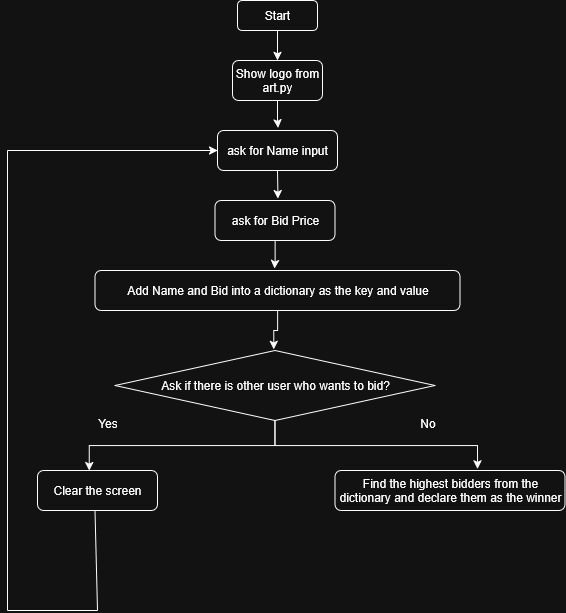

The diagram above was exported from draw.io. Its source (the exported page's mxGraphModel, read from the mxfile embedded in the PNG):
<mxGraphModel dx="1501" dy="820" grid="1" gridSize="10" guides="1" tooltips="1" connect="1" arrows="1" fold="1" page="1" pageScale="1" pageWidth="850" pageHeight="1100" math="0" shadow="0">
  <root>
    <mxCell id="0" />
    <mxCell id="1" parent="0" />
    <mxCell id="A6ndOoLelrdamzA8vRPo-3" value="Ask if there is other user who wants to bid?" style="rhombus;whiteSpace=wrap;html=1;" vertex="1" parent="1">
      <mxGeometry x="187.5" y="400" width="320" height="70" as="geometry" />
    </mxCell>
    <mxCell id="A6ndOoLelrdamzA8vRPo-57" style="edgeStyle=orthogonalEdgeStyle;rounded=0;orthogonalLoop=1;jettySize=auto;html=1;entryX=0.5;entryY=0;entryDx=0;entryDy=0;" edge="1" parent="1" source="A6ndOoLelrdamzA8vRPo-17" target="A6ndOoLelrdamzA8vRPo-18">
      <mxGeometry relative="1" as="geometry" />
    </mxCell>
    <mxCell id="A6ndOoLelrdamzA8vRPo-17" value="Start" style="rounded=1;whiteSpace=wrap;html=1;" vertex="1" parent="1">
      <mxGeometry x="310" y="50" width="80" height="30" as="geometry" />
    </mxCell>
    <mxCell id="A6ndOoLelrdamzA8vRPo-18" value="Show logo from art.py" style="rounded=1;whiteSpace=wrap;html=1;" vertex="1" parent="1">
      <mxGeometry x="305" y="110" width="90" height="40" as="geometry" />
    </mxCell>
    <mxCell id="A6ndOoLelrdamzA8vRPo-19" value="Add Name and Bid into a dictionary as the key and value" style="rounded=1;whiteSpace=wrap;html=1;" vertex="1" parent="1">
      <mxGeometry x="167.5" y="320" width="365" height="40" as="geometry" />
    </mxCell>
    <mxCell id="A6ndOoLelrdamzA8vRPo-23" value="ask for Name input" style="rounded=1;whiteSpace=wrap;html=1;" vertex="1" parent="1">
      <mxGeometry x="290" y="180" width="120" height="40" as="geometry" />
    </mxCell>
    <mxCell id="A6ndOoLelrdamzA8vRPo-24" value="ask for Bid Price" style="rounded=1;whiteSpace=wrap;html=1;" vertex="1" parent="1">
      <mxGeometry x="287.5" y="250" width="120" height="40" as="geometry" />
    </mxCell>
    <mxCell id="A6ndOoLelrdamzA8vRPo-25" value="Clear the screen" style="rounded=1;whiteSpace=wrap;html=1;" vertex="1" parent="1">
      <mxGeometry x="110" y="520" width="120" height="40" as="geometry" />
    </mxCell>
    <mxCell id="A6ndOoLelrdamzA8vRPo-26" value="Find the highest bidders from the dictionary and declare them as the winner" style="rounded=1;whiteSpace=wrap;html=1;" vertex="1" parent="1">
      <mxGeometry x="407.5" y="520" width="230" height="40" as="geometry" />
    </mxCell>
    <mxCell id="A6ndOoLelrdamzA8vRPo-36" style="edgeStyle=orthogonalEdgeStyle;rounded=0;orthogonalLoop=1;jettySize=auto;html=1;entryX=0.432;entryY=0.006;entryDx=0;entryDy=0;entryPerimeter=0;" edge="1" parent="1" source="A6ndOoLelrdamzA8vRPo-3" target="A6ndOoLelrdamzA8vRPo-25">
      <mxGeometry relative="1" as="geometry" />
    </mxCell>
    <mxCell id="A6ndOoLelrdamzA8vRPo-37" style="edgeStyle=orthogonalEdgeStyle;rounded=0;orthogonalLoop=1;jettySize=auto;html=1;entryX=0.62;entryY=-0.041;entryDx=0;entryDy=0;entryPerimeter=0;" edge="1" parent="1" source="A6ndOoLelrdamzA8vRPo-3" target="A6ndOoLelrdamzA8vRPo-26">
      <mxGeometry relative="1" as="geometry" />
    </mxCell>
    <mxCell id="A6ndOoLelrdamzA8vRPo-38" value="&lt;div&gt;Yes&lt;/div&gt;" style="text;html=1;align=center;verticalAlign=middle;resizable=0;points=[];autosize=1;strokeColor=none;fillColor=none;" vertex="1" parent="1">
      <mxGeometry x="160" y="458" width="40" height="30" as="geometry" />
    </mxCell>
    <mxCell id="A6ndOoLelrdamzA8vRPo-39" value="No" style="text;html=1;align=center;verticalAlign=middle;resizable=0;points=[];autosize=1;strokeColor=none;fillColor=none;" vertex="1" parent="1">
      <mxGeometry x="480" y="458" width="40" height="30" as="geometry" />
    </mxCell>
    <mxCell id="A6ndOoLelrdamzA8vRPo-51" value="" style="endArrow=none;html=1;rounded=0;" edge="1" parent="1">
      <mxGeometry width="50" height="50" relative="1" as="geometry">
        <mxPoint x="170" y="660" as="sourcePoint" />
        <mxPoint x="167.5" y="560" as="targetPoint" />
      </mxGeometry>
    </mxCell>
    <mxCell id="A6ndOoLelrdamzA8vRPo-52" value="" style="endArrow=none;html=1;rounded=0;" edge="1" parent="1">
      <mxGeometry width="50" height="50" relative="1" as="geometry">
        <mxPoint x="80" y="660" as="sourcePoint" />
        <mxPoint x="170" y="660" as="targetPoint" />
      </mxGeometry>
    </mxCell>
    <mxCell id="A6ndOoLelrdamzA8vRPo-53" value="" style="endArrow=none;html=1;rounded=0;" edge="1" parent="1">
      <mxGeometry width="50" height="50" relative="1" as="geometry">
        <mxPoint x="80" y="660" as="sourcePoint" />
        <mxPoint x="80" y="200" as="targetPoint" />
      </mxGeometry>
    </mxCell>
    <mxCell id="A6ndOoLelrdamzA8vRPo-54" value="" style="endArrow=classic;html=1;rounded=0;" edge="1" parent="1" target="A6ndOoLelrdamzA8vRPo-23">
      <mxGeometry width="50" height="50" relative="1" as="geometry">
        <mxPoint x="80" y="200" as="sourcePoint" />
        <mxPoint x="130" y="150" as="targetPoint" />
      </mxGeometry>
    </mxCell>
    <mxCell id="A6ndOoLelrdamzA8vRPo-59" style="edgeStyle=orthogonalEdgeStyle;rounded=0;orthogonalLoop=1;jettySize=auto;html=1;entryX=0.505;entryY=-0.064;entryDx=0;entryDy=0;entryPerimeter=0;" edge="1" parent="1" source="A6ndOoLelrdamzA8vRPo-18" target="A6ndOoLelrdamzA8vRPo-23">
      <mxGeometry relative="1" as="geometry" />
    </mxCell>
    <mxCell id="A6ndOoLelrdamzA8vRPo-61" style="edgeStyle=orthogonalEdgeStyle;rounded=0;orthogonalLoop=1;jettySize=auto;html=1;exitX=0.5;exitY=1;exitDx=0;exitDy=0;entryX=0.525;entryY=-0.047;entryDx=0;entryDy=0;entryPerimeter=0;" edge="1" parent="1" source="A6ndOoLelrdamzA8vRPo-23" target="A6ndOoLelrdamzA8vRPo-24">
      <mxGeometry relative="1" as="geometry" />
    </mxCell>
    <mxCell id="A6ndOoLelrdamzA8vRPo-62" style="edgeStyle=orthogonalEdgeStyle;rounded=0;orthogonalLoop=1;jettySize=auto;html=1;entryX=0.492;entryY=-0.047;entryDx=0;entryDy=0;entryPerimeter=0;" edge="1" parent="1" source="A6ndOoLelrdamzA8vRPo-24" target="A6ndOoLelrdamzA8vRPo-19">
      <mxGeometry relative="1" as="geometry" />
    </mxCell>
    <mxCell id="A6ndOoLelrdamzA8vRPo-65" style="edgeStyle=orthogonalEdgeStyle;rounded=0;orthogonalLoop=1;jettySize=auto;html=1;entryX=0.496;entryY=-0.017;entryDx=0;entryDy=0;entryPerimeter=0;" edge="1" parent="1" source="A6ndOoLelrdamzA8vRPo-19" target="A6ndOoLelrdamzA8vRPo-3">
      <mxGeometry relative="1" as="geometry" />
    </mxCell>
  </root>
</mxGraphModel>